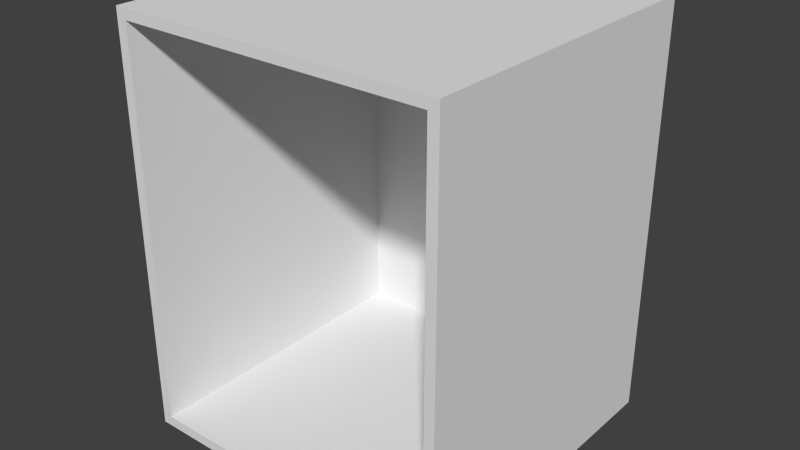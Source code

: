 # Source: Simple_Carcass.blend  (saved by Blender 2.76.0; exported with 4.5.12 LTS)
import bpy
from mathutils import Matrix  # noqa: F401  (used for matrix-valued properties, if any)

bpy.ops.wm.read_factory_settings(use_empty=True)
scene = bpy.context.scene
scene.name = 'Scene'

# ---- collections
col_collection_1 = bpy.data.collections.new('Collection 1'); scene.collection.children.link(col_collection_1)

# ---- world
world_world = bpy.data.worlds.new('World'); scene.world = world_world
world_world.color = (0.05088, 0.05088, 0.05088)
world_world.use_sun_shadow = False
world_world.sun_shadow_jitter_overblur = 0.0
world_world.cycles.sampling_method = 'MANUAL'
world_world.cycles.sample_map_resolution = 256

# ---- meshes
me_base_point = bpy.data.meshes.new('Base Point')
me_base_point.from_pydata([(0.0, 0.0, 0.0)], [], [])
me_base_point.use_remesh_preserve_volume = False
me_base_point.use_remesh_preserve_attributes = False
me_base_point.use_mirror_vertex_groups = False
me_base_point.update()
me_carcass = bpy.data.meshes.new('Carcass')
me_carcass.from_pydata([(0.0, 0.0, 0.0), (0.0, -0.5842, 0.0), (0.6096, -0.5842, 0.0), (0.6096, 0.0, 0.0), (0.0, 0.0, 0.762), (0.0, -0.5842, 0.762), (0.6096, -0.5842, 0.762), (0.6096, 0.0, 0.762), (0.01905, 0.0, 0.0), (0.01905, -0.5842, 0.0), (0.01905, 0.0, 0.762), (0.01905, -0.5842, 0.762), (0.5906, -0.5842, 0.0), (0.5906, 0.0, 0.762), (0.5906, 0.0, 0.0), (0.5906, -0.5842, 0.762), (0.0, 0.0, 0.7429), (0.0, -0.5842, 0.7429), (0.6096, -0.5842, 0.7429), (0.6096, 0.0, 0.7429), (0.01905, 0.0, 0.7429), (0.01905, -0.5842, 0.7429), (0.5906, 0.0, 0.7429), (0.5906, -0.5842, 0.7429), (0.0, -0.5842, 0.01905), (0.6096, -0.5842, 0.01905), (0.6096, 0.0, 0.01905), (0.01905, 0.0, 0.01905), (0.5906, 0.0, 0.01905), (0.0, 0.0, 0.01905), (0.01905, -0.5842, 0.01905), (0.5906, -0.5842, 0.01905), (0.01905, -0.01905, 0.01905), (0.01905, -0.01905, 0.7429), (0.5906, -0.01905, 0.01905), (0.5906, -0.01905, 0.7429)], [], [(14, 3, 2, 12), (13, 15, 6, 7), (16, 17, 5, 4), (23, 18, 6, 15), (18, 19, 7, 6), (28, 26, 3, 14), (29, 27, 8, 0), (17, 21, 11, 5), (4, 5, 11, 10), (0, 8, 9, 1), (27, 28, 14, 8), (21, 23, 15, 11), (10, 11, 15, 13), (8, 14, 12, 9), (23, 21, 33, 35), (10, 13, 22, 20), (24, 30, 21, 17), (4, 10, 20, 16), (13, 7, 19, 22), (25, 26, 19, 18), (31, 25, 18, 23), (29, 24, 17, 16), (0, 1, 24, 29), (12, 2, 25, 31), (2, 3, 26, 25), (1, 9, 30, 24), (9, 12, 31, 30), (20, 22, 28, 27), (16, 20, 27, 29), (22, 19, 26, 28), (32, 34, 35, 33), (30, 31, 34, 32), (31, 23, 35, 34), (21, 30, 32, 33)])
me_carcass.polygons.foreach_set('material_index', [0, 0, 2, 4, 3, 0, 0, 4, 0, 0, 0, 4, 0, 0, 1, 0, 4, 0, 0, 3, 4, 2, 2, 4, 3, 4, 4, 0, 0, 0, 1, 1, 1, 1])
_uv = me_carcass.uv_layers.new(name='UVMap')
_uv.uv.foreach_set('vector', [0.9569, 0.7466, 0.9655, 0.7466, 0.9655, 1.0, 0.9569, 1.0, 0.6983, 0.4931, 0.6983, 0.7466, 0.6897, 0.7466, 0.6897, 0.4931, 0.3534, 0.4931, 0.3534, 0.7466, 0.3448, 0.7466, 0.3448, 0.4931, 0.008621, 0.7273, 0.008621, 0.7355, 0.0, 0.7355, 0.0, 0.7273, 0.3534, 0.7466, 0.3534, 1.0, 0.3448, 1.0, 0.3448, 0.7466, 0.3362, 0.7438, 0.3362, 0.7355, 0.3448, 0.7355, 0.3448, 0.7438, 0.3362, 1.0, 0.3362, 0.9917, 0.3448, 0.9917, 0.3448, 1.0, 0.008621, 0.4711, 0.008621, 0.4793, 0.0, 0.4793, 0.0, 0.4711, 0.9655, 0.4931, 0.9655, 0.7466, 0.9569, 0.7466, 0.9569, 0.4931, 0.6897, 0.7466, 0.6983, 0.7466, 0.6983, 1.0, 0.6897, 1.0, 0.3362, 0.9917, 0.3362, 0.7438, 0.3448, 0.7438, 0.3448, 0.9917, 0.008621, 0.4793, 0.008621, 0.7273, 0.0, 0.7273, 0.0, 0.4793, 0.9569, 0.4931, 0.9569, 0.7466, 0.6983, 0.7466, 0.6983, 0.4931, 0.6983, 0.7466, 0.9569, 0.7466, 0.9569, 1.0, 0.6983, 1.0, 0.931, 0.2479, 0.6724, 0.2479, 0.6724, 0.002755, 0.931, 0.002755, 2.98e-08, 0.9917, 0.0, 0.7438, 0.008621, 0.7438, 0.008621, 0.9917, 0.3362, 0.4711, 0.3362, 0.4793, 0.008621, 0.4793, 0.008621, 0.4711, 2.98e-08, 1.0, 2.98e-08, 0.9917, 0.008621, 0.9917, 0.008621, 1.0, 0.0, 0.7438, 0.0, 0.7355, 0.008621, 0.7355, 0.008621, 0.7438, 0.681, 0.7466, 0.681, 1.0, 0.3534, 1.0, 0.3534, 0.7466, 0.3362, 0.7273, 0.3362, 0.7355, 0.008621, 0.7355, 0.008621, 0.7273, 0.681, 0.4931, 0.681, 0.7466, 0.3534, 0.7466, 0.3534, 0.4931, 0.6897, 0.4931, 0.6897, 0.7466, 0.681, 0.7466, 0.681, 0.4931, 0.3448, 0.7273, 0.3448, 0.7355, 0.3362, 0.7355, 0.3362, 0.7273, 0.6897, 0.7466, 0.6897, 1.0, 0.681, 1.0, 0.681, 0.7466, 0.3448, 0.4711, 0.3448, 0.4793, 0.3362, 0.4793, 0.3362, 0.4711, 0.3448, 0.4793, 0.3448, 0.7273, 0.3362, 0.7273, 0.3362, 0.4793, 0.008621, 0.9917, 0.008621, 0.7438, 0.3362, 0.7438, 0.3362, 0.9917, 0.008621, 1.0, 0.008621, 0.9917, 0.3362, 0.9917, 0.3362, 1.0, 0.008621, 0.7438, 0.008621, 0.7355, 0.3362, 0.7355, 0.3362, 0.7438, 0.6724, 0.2452, 0.6724, 0.4931, 0.3448, 0.4931, 0.3448, 0.2452, 0.6034, 0.2452, 0.3448, 0.2452, 0.3448, 5.96e-08, 0.6034, 0.0, 0.3276, 0.4711, 5.96e-08, 0.4711, 5.96e-08, 0.2259, 0.3276, 0.2259, 1.0, 0.4931, 0.6724, 0.4931, 0.6724, 0.2479, 1.0, 0.2479])
me_carcass.materials.append(None)
me_carcass.materials.append(None)
me_carcass.materials.append(None)
me_carcass.materials.append(None)
me_carcass.materials.append(None)
me_carcass.use_remesh_preserve_volume = False
me_carcass.use_remesh_preserve_attributes = False
me_carcass.use_mirror_vertex_groups = False
me_carcass.update()
me_cage = bpy.data.meshes.new('CAGE')
me_cage.from_pydata([(0.0, 0.0, 0.0), (0.0, 0.6096, 0.0), (0.6096, 0.6096, 0.0), (0.6096, 0.0, 0.0), (0.0, 0.0, 0.6096), (0.0, 0.6096, 0.6096), (0.6096, 0.6096, 0.6096), (0.6096, 0.0, 0.6096)], [], [(0, 1, 2, 3), (4, 7, 6, 5), (0, 4, 5, 1), (1, 5, 6, 2), (2, 6, 7, 3), (4, 0, 3, 7)])
me_cage.use_remesh_preserve_volume = False
me_cage.use_remesh_preserve_attributes = False
me_cage.use_mirror_vertex_groups = False
me_cage.update()

# ---- objects
ob_bpassembly_simple_carcass = bpy.data.objects.new('BPASSEMBLY.Simple Carcass', me_base_point)
ob_vpdimz_simple_carcass = bpy.data.objects.new('VPDIMZ.Simple Carcass', None)
ob_vpdimy_simple_carcass = bpy.data.objects.new('VPDIMY.Simple Carcass', None)
ob_vpdimx_simple_carcass = bpy.data.objects.new('VPDIMX.Simple Carcass', None)
ob_mesh_simple_carcass_carcass = bpy.data.objects.new('MESH.Simple Carcass.Carcass', me_carcass)
ob_cage_simple_carcass_cage = bpy.data.objects.new('CAGE.Simple Carcass.CAGE', me_cage)

# ---- transforms, parenting, visibility, modifiers, constraints
ob_bpassembly_simple_carcass.location = (0.0, 0.0, 0.0)
ob_bpassembly_simple_carcass.lineart.crease_threshold = 0.0
ob_vpdimz_simple_carcass.parent = ob_bpassembly_simple_carcass
ob_vpdimz_simple_carcass.location = (0.0, 0.0, 0.762)
ob_vpdimz_simple_carcass.lock_location = (True, True, False)
ob_vpdimz_simple_carcass.empty_display_size = 0.3048
ob_vpdimz_simple_carcass.empty_image_offset = (0.0, 0.0)
ob_vpdimz_simple_carcass.lineart.crease_threshold = 0.0
ob_vpdimy_simple_carcass.parent = ob_bpassembly_simple_carcass
ob_vpdimy_simple_carcass.location = (0.0, -0.5842, 0.0)
ob_vpdimy_simple_carcass.lock_location = (True, False, True)
ob_vpdimy_simple_carcass.empty_display_size = 0.3048
ob_vpdimy_simple_carcass.empty_image_offset = (0.0, 0.0)
ob_vpdimy_simple_carcass.lineart.crease_threshold = 0.0
ob_vpdimx_simple_carcass.parent = ob_bpassembly_simple_carcass
ob_vpdimx_simple_carcass.location = (0.6096, 0.0, 0.0)
ob_vpdimx_simple_carcass.lock_location = (False, True, True)
ob_vpdimx_simple_carcass.empty_display_size = 0.3048
ob_vpdimx_simple_carcass.empty_image_offset = (0.0, 0.0)
ob_vpdimx_simple_carcass.lineart.crease_threshold = 0.0
ob_mesh_simple_carcass_carcass.parent = ob_bpassembly_simple_carcass
ob_mesh_simple_carcass_carcass.location = (0.0, 0.0, 0.0)
ob_mesh_simple_carcass_carcass.lock_location = (True, True, True)
ob_mesh_simple_carcass_carcass.lineart.crease_threshold = 0.0
_vg = ob_mesh_simple_carcass_carcass.vertex_groups.new(name='X Dimension')
_vg = ob_mesh_simple_carcass_carcass.vertex_groups.new(name='Y Dimension')
_vg = ob_mesh_simple_carcass_carcass.vertex_groups.new(name='Z Dimension')
_m = ob_mesh_simple_carcass_carcass.modifiers.new('Hook-VPDIMX.New Assembly', 'HOOK')
_m.center = (0.6096, 0.0, 0.0)
_m.matrix_inverse = ((1.0, 0.0, 0.0, -0.6096), (0.0, 1.0, 0.0, 0.0), (0.0, 0.0, 1.0, 0.0), (0.0, 0.0, 0.0, 1.0))
_m.object = ob_vpdimx_simple_carcass
_m = ob_mesh_simple_carcass_carcass.modifiers.new('Hook-VPDIMY.New Assembly', 'HOOK')
_m.center = (0.0, -0.5842, 0.0)
_m.matrix_inverse = ((1.0, 0.0, 0.0, 0.0), (0.0, 1.0, 0.0, 0.5842), (0.0, 0.0, 1.0, 0.0), (0.0, 0.0, 0.0, 1.0))
_m.object = ob_vpdimy_simple_carcass
_m = ob_mesh_simple_carcass_carcass.modifiers.new('Hook-VPDIMZ.New Assembly', 'HOOK')
_m.center = (0.0, 0.0, 0.762)
_m.matrix_inverse = ((1.0, 0.0, 0.0, 0.0), (0.0, 1.0, 0.0, 0.0), (0.0, 0.0, 1.0, -0.762), (0.0, 0.0, 0.0, 1.0))
_m.object = ob_vpdimz_simple_carcass
ob_cage_simple_carcass_cage.parent = ob_bpassembly_simple_carcass
ob_cage_simple_carcass_cage.location = (0.0, 0.0, 0.0)
ob_cage_simple_carcass_cage.lock_location = (True, True, True)
ob_cage_simple_carcass_cage.lock_rotation = (True, True, True)
ob_cage_simple_carcass_cage.visible_camera = False
ob_cage_simple_carcass_cage.visible_diffuse = False
ob_cage_simple_carcass_cage.visible_glossy = False
ob_cage_simple_carcass_cage.visible_transmission = False
ob_cage_simple_carcass_cage.visible_shadow = False
ob_cage_simple_carcass_cage.display_type = 'WIRE'
ob_cage_simple_carcass_cage.lineart.crease_threshold = 0.0
_vg = ob_cage_simple_carcass_cage.vertex_groups.new(name='X Dimension')
_vg = ob_cage_simple_carcass_cage.vertex_groups.new(name='Y Dimension')
_vg = ob_cage_simple_carcass_cage.vertex_groups.new(name='Z Dimension')
_m = ob_cage_simple_carcass_cage.modifiers.new('Hook-VPDIMX.New Assembly', 'HOOK')
_m.center = (0.6096, 0.0, 0.0)
_m.matrix_inverse = ((1.0, 0.0, 0.0, -0.6096), (0.0, 1.0, 0.0, 0.0), (0.0, 0.0, 1.0, 0.0), (0.0, 0.0, 0.0, 1.0))
_m.object = ob_vpdimx_simple_carcass
_m = ob_cage_simple_carcass_cage.modifiers.new('Hook-VPDIMY.New Assembly', 'HOOK')
_m.center = (0.0, 0.6096, 0.0)
_m.matrix_inverse = ((1.0, 0.0, 0.0, 0.0), (0.0, 1.0, 0.0, -0.6096), (0.0, 0.0, 1.0, 0.0), (0.0, 0.0, 0.0, 1.0))
_m.object = ob_vpdimy_simple_carcass
_m = ob_cage_simple_carcass_cage.modifiers.new('Hook-VPDIMZ.New Assembly', 'HOOK')
_m.center = (0.0, 0.0, 0.6096)
_m.matrix_inverse = ((1.0, 0.0, 0.0, 0.0), (0.0, 1.0, 0.0, 0.0), (0.0, 0.0, 1.0, -0.6096), (0.0, 0.0, 0.0, 1.0))
_m.object = ob_vpdimz_simple_carcass

# ---- collection membership
col_collection_1.objects.link(ob_bpassembly_simple_carcass)
col_collection_1.objects.link(ob_vpdimz_simple_carcass)
col_collection_1.objects.link(ob_vpdimy_simple_carcass)
col_collection_1.objects.link(ob_vpdimx_simple_carcass)
col_collection_1.objects.link(ob_mesh_simple_carcass_carcass)
col_collection_1.objects.link(ob_cage_simple_carcass_cage)

# ---- scene / render settings (as saved in the file)
scene.frame_start = 1; scene.frame_end = 250; scene.frame_set(1)
scene.render.engine = 'CYCLES'
scene.render.resolution_percentage = 50
scene.render.dither_intensity = 0.0
scene.cycles.use_denoising = False
scene.cycles.samples = 100
scene.cycles.sampling_pattern = 'TABULATED_SOBOL'
scene.cycles.light_sampling_threshold = 0.0
scene.cycles.use_adaptive_sampling = False
scene.cycles.use_light_tree = False
scene.cycles.caustics_reflective = False
scene.cycles.caustics_refractive = False
scene.cycles.blur_glossy = 0.0
scene.cycles.max_bounces = 6
scene.cycles.pixel_filter_type = 'GAUSSIAN'
scene.cycles.sample_clamp_direct = 1.0
scene.cycles.sample_clamp_indirect = 1.0
scene.view_settings.view_transform = 'Standard'
bpy.context.view_layer.update()

# ---- added for rendering (the .blend has no active camera and no usable light): camera, sun
cam_auto = bpy.data.cameras.new('AutoCamera')
cam_auto.lens = 50.0
cam_auto.sensor_width = 36.0
cam_auto.clip_end = 1000.0
ob_auto_camera = bpy.data.objects.new('AutoCamera', cam_auto)
scene.collection.objects.link(ob_auto_camera)
ob_auto_camera.location = (1.3571, -1.55486, 1.22284)
ob_auto_camera.rotation_euler = (1.09748, -7.21219e-08, 0.694738)
scene.camera = ob_auto_camera
light_auto_sun = bpy.data.lights.new('AutoSun', 'SUN')
light_auto_sun.energy = 3.0
light_auto_sun.angle = 0.0523599
ob_auto_sun = bpy.data.objects.new('AutoSun', light_auto_sun)
scene.collection.objects.link(ob_auto_sun)
ob_auto_sun.rotation_euler = (0.872665, 0.174533, 0.523599)
bpy.context.view_layer.update()
